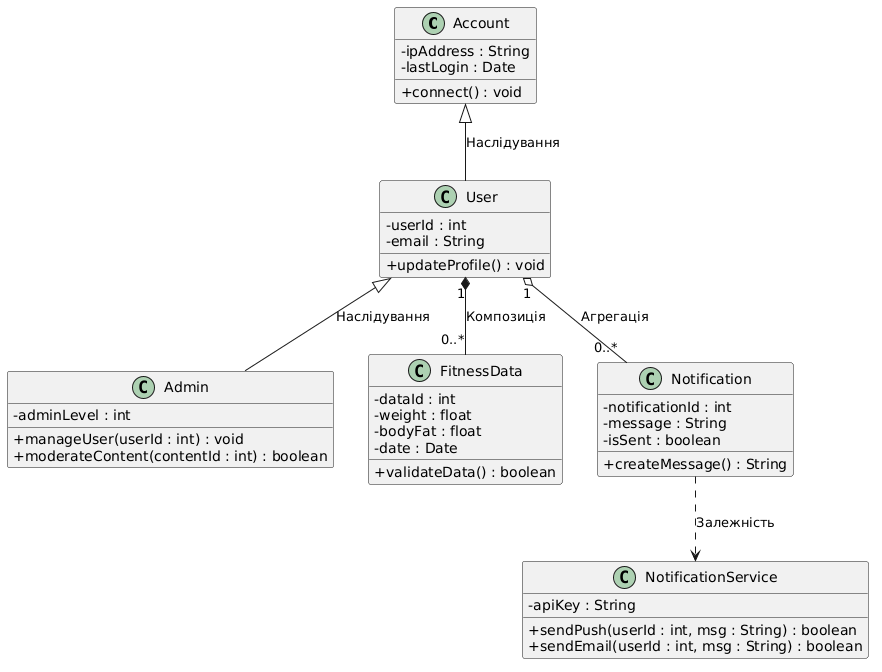

The diagram above was rendered by PlantUML. Its source (embedded in the PNG):
@startuml
skinparam classAttributeIconSize 0

class Account {
  - ipAddress : String
  - lastLogin : Date
  + connect() : void
}

class User {
  - userId : int
  - email : String
  + updateProfile() : void
}

class Admin {
  - adminLevel : int
  + manageUser(userId : int) : void
  + moderateContent(contentId : int) : boolean
}

class FitnessData {
  - dataId : int
  - weight : float
  - bodyFat : float
  - date : Date
  + validateData() : boolean
}

class NotificationService {
  - apiKey : String
  + sendPush(userId : int, msg : String) : boolean
  + sendEmail(userId : int, msg : String) : boolean
}

class Notification {
  - notificationId : int
  - message : String
  - isSent : boolean
  + createMessage() : String
}

Account <|-- User : Наслідування
User <|-- Admin : Наслідування
User "1" *-- "0..*" FitnessData : Композиція
User "1" o-- "0..*" Notification : Агрегація
Notification ..> NotificationService : Залежність
@enduml